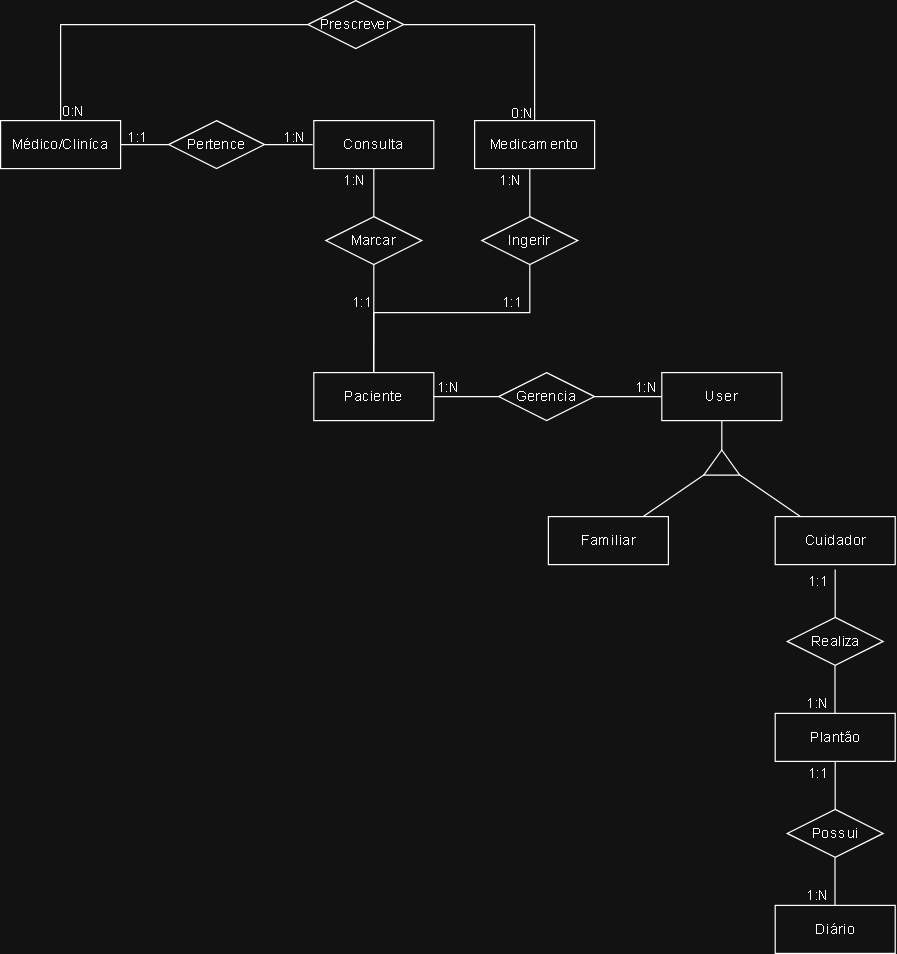

The diagram above was exported from draw.io. Its source (the exported page's mxGraphModel, read from the mxfile embedded in the PNG):
<mxGraphModel dx="2357" dy="1318" grid="1" gridSize="10" guides="1" tooltips="1" connect="1" arrows="1" fold="1" page="1" pageScale="1" pageWidth="827" pageHeight="1169" math="0" shadow="0">
  <root>
    <mxCell id="0" />
    <mxCell id="1" parent="0" />
    <mxCell id="qPHV2JZU5F9Hd_gIwsVy-1" parent="1" style="whiteSpace=wrap;html=1;align=center;" value="Paciente" vertex="1">
      <mxGeometry height="40" width="100" x="261" y="310" as="geometry" />
    </mxCell>
    <mxCell id="qPHV2JZU5F9Hd_gIwsVy-4" parent="1" style="whiteSpace=wrap;html=1;align=center;" value="Médico/Cliníca" vertex="1">
      <mxGeometry height="40" width="100" y="100" as="geometry" />
    </mxCell>
    <mxCell id="qPHV2JZU5F9Hd_gIwsVy-5" parent="1" style="whiteSpace=wrap;html=1;align=center;" value="Consulta" vertex="1">
      <mxGeometry height="40" width="100" x="261" y="100" as="geometry" />
    </mxCell>
    <mxCell id="qPHV2JZU5F9Hd_gIwsVy-8" parent="1" style="whiteSpace=wrap;html=1;align=center;" value="Medicamento" vertex="1">
      <mxGeometry height="40" width="100" x="395" y="100" as="geometry" />
    </mxCell>
    <mxCell id="qPHV2JZU5F9Hd_gIwsVy-27" parent="1" style="shape=rhombus;perimeter=rhombusPerimeter;whiteSpace=wrap;html=1;align=center;" value="Ingerir" vertex="1">
      <mxGeometry height="40" width="80" x="401" y="180" as="geometry" />
    </mxCell>
    <mxCell id="qPHV2JZU5F9Hd_gIwsVy-28" parent="1" style="text;strokeColor=none;fillColor=none;spacingLeft=4;spacingRight=4;overflow=hidden;rotatable=0;points=[[0,0.5],[1,0.5]];portConstraint=eastwest;fontSize=12;whiteSpace=wrap;html=1;align=right;" value="1:N" vertex="1">
      <mxGeometry height="30" width="40" x="401" y="136" as="geometry" />
    </mxCell>
    <mxCell id="qPHV2JZU5F9Hd_gIwsVy-29" edge="1" parent="1" style="endArrow=none;html=1;rounded=0;entryX=0.5;entryY=1;entryDx=0;entryDy=0;" value="">
      <mxGeometry height="50" relative="1" width="50" as="geometry">
        <mxPoint x="441" y="180" as="sourcePoint" />
        <mxPoint x="441" y="140" as="targetPoint" />
      </mxGeometry>
    </mxCell>
    <mxCell id="qPHV2JZU5F9Hd_gIwsVy-30" edge="1" parent="1" style="endArrow=none;html=1;rounded=0;entryX=0.5;entryY=1;entryDx=0;entryDy=0;" target="qPHV2JZU5F9Hd_gIwsVy-27" value="">
      <mxGeometry height="50" relative="1" width="50" as="geometry">
        <Array as="points">
          <mxPoint x="311" y="260" />
          <mxPoint x="441" y="260" />
        </Array>
        <mxPoint x="310.83000000000004" y="310" as="sourcePoint" />
        <mxPoint x="441" y="240" as="targetPoint" />
      </mxGeometry>
    </mxCell>
    <mxCell id="qPHV2JZU5F9Hd_gIwsVy-31" parent="1" style="text;strokeColor=none;fillColor=none;spacingLeft=4;spacingRight=4;overflow=hidden;rotatable=0;points=[[0,0.5],[1,0.5]];portConstraint=eastwest;fontSize=12;whiteSpace=wrap;html=1;align=right;" value="1:1" vertex="1">
      <mxGeometry height="30" width="40" x="401" y="238" as="geometry" />
    </mxCell>
    <mxCell id="qPHV2JZU5F9Hd_gIwsVy-32" parent="1" style="shape=rhombus;perimeter=rhombusPerimeter;whiteSpace=wrap;html=1;align=center;" value="Marcar" vertex="1">
      <mxGeometry height="40" width="80" x="271" y="180" as="geometry" />
    </mxCell>
    <mxCell id="qPHV2JZU5F9Hd_gIwsVy-33" parent="1" style="text;strokeColor=none;fillColor=none;spacingLeft=4;spacingRight=4;overflow=hidden;rotatable=0;points=[[0,0.5],[1,0.5]];portConstraint=eastwest;fontSize=12;whiteSpace=wrap;html=1;align=right;" value="1:N" vertex="1">
      <mxGeometry height="30" width="40" x="271" y="136" as="geometry" />
    </mxCell>
    <mxCell id="qPHV2JZU5F9Hd_gIwsVy-34" edge="1" parent="1" style="endArrow=none;html=1;rounded=0;entryX=0.5;entryY=1;entryDx=0;entryDy=0;" value="">
      <mxGeometry height="50" relative="1" width="50" as="geometry">
        <mxPoint x="311" y="180" as="sourcePoint" />
        <mxPoint x="311" y="140" as="targetPoint" />
      </mxGeometry>
    </mxCell>
    <mxCell id="qPHV2JZU5F9Hd_gIwsVy-35" parent="1" style="text;strokeColor=none;fillColor=none;spacingLeft=4;spacingRight=4;overflow=hidden;rotatable=0;points=[[0,0.5],[1,0.5]];portConstraint=eastwest;fontSize=12;whiteSpace=wrap;html=1;align=right;" value="1:1" vertex="1">
      <mxGeometry height="30" width="40" x="276" y="238" as="geometry" />
    </mxCell>
    <mxCell id="qPHV2JZU5F9Hd_gIwsVy-36" edge="1" parent="1" source="qPHV2JZU5F9Hd_gIwsVy-1" style="endArrow=none;html=1;rounded=0;entryX=0.5;entryY=1;entryDx=0;entryDy=0;exitX=0.5;exitY=0;exitDx=0;exitDy=0;" target="qPHV2JZU5F9Hd_gIwsVy-32" value="">
      <mxGeometry height="50" relative="1" width="50" as="geometry">
        <mxPoint x="251" y="320" as="sourcePoint" />
        <mxPoint x="301" y="270" as="targetPoint" />
      </mxGeometry>
    </mxCell>
    <mxCell id="qPHV2JZU5F9Hd_gIwsVy-37" parent="1" style="shape=rhombus;perimeter=rhombusPerimeter;whiteSpace=wrap;html=1;align=center;" value="Pertence" vertex="1">
      <mxGeometry height="40" width="80" x="140" y="100" as="geometry" />
    </mxCell>
    <mxCell id="qPHV2JZU5F9Hd_gIwsVy-38" parent="1" style="line;strokeWidth=1;rotatable=0;dashed=0;labelPosition=right;align=left;verticalAlign=middle;spacingTop=0;spacingLeft=6;points=[];portConstraint=eastwest;" value="" vertex="1">
      <mxGeometry height="10" width="40" x="220" y="115" as="geometry" />
    </mxCell>
    <mxCell id="qPHV2JZU5F9Hd_gIwsVy-39" parent="1" style="line;strokeWidth=1;rotatable=0;dashed=0;labelPosition=right;align=left;verticalAlign=middle;spacingTop=0;spacingLeft=6;points=[];portConstraint=eastwest;" value="" vertex="1">
      <mxGeometry height="10" width="40" x="100" y="115" as="geometry" />
    </mxCell>
    <mxCell id="qPHV2JZU5F9Hd_gIwsVy-40" parent="1" style="text;strokeColor=none;fillColor=none;spacingLeft=4;spacingRight=4;overflow=hidden;rotatable=0;points=[[0,0.5],[1,0.5]];portConstraint=eastwest;fontSize=12;whiteSpace=wrap;html=1;" value="1:1" vertex="1">
      <mxGeometry height="30" width="40" x="100" y="100" as="geometry" />
    </mxCell>
    <mxCell id="qPHV2JZU5F9Hd_gIwsVy-41" parent="1" style="text;strokeColor=none;fillColor=none;spacingLeft=4;spacingRight=4;overflow=hidden;rotatable=0;points=[[0,0.5],[1,0.5]];portConstraint=eastwest;fontSize=12;whiteSpace=wrap;html=1;align=right;" value="1:N" vertex="1">
      <mxGeometry height="30" width="40" x="221" y="100" as="geometry" />
    </mxCell>
    <mxCell id="qPHV2JZU5F9Hd_gIwsVy-44" parent="1" style="shape=rhombus;perimeter=rhombusPerimeter;whiteSpace=wrap;html=1;align=center;" value="Prescrever" vertex="1">
      <mxGeometry height="40" width="80" x="256" as="geometry" />
    </mxCell>
    <mxCell id="qPHV2JZU5F9Hd_gIwsVy-45" edge="1" parent="1" source="qPHV2JZU5F9Hd_gIwsVy-8" style="endArrow=none;html=1;rounded=0;" target="qPHV2JZU5F9Hd_gIwsVy-44" value="">
      <mxGeometry height="50" relative="1" width="50" as="geometry">
        <Array as="points">
          <mxPoint x="445" y="20" />
        </Array>
        <mxPoint x="291" y="250" as="sourcePoint" />
        <mxPoint x="341" y="200" as="targetPoint" />
      </mxGeometry>
    </mxCell>
    <mxCell id="qPHV2JZU5F9Hd_gIwsVy-46" edge="1" parent="1" source="qPHV2JZU5F9Hd_gIwsVy-4" style="endArrow=none;html=1;rounded=0;entryX=0;entryY=0.5;entryDx=0;entryDy=0;" target="qPHV2JZU5F9Hd_gIwsVy-44" value="">
      <mxGeometry height="50" relative="1" width="50" as="geometry">
        <Array as="points">
          <mxPoint x="50" y="20" />
        </Array>
        <mxPoint x="170" y="80" as="sourcePoint" />
        <mxPoint x="61" as="targetPoint" />
      </mxGeometry>
    </mxCell>
    <mxCell id="qPHV2JZU5F9Hd_gIwsVy-47" parent="1" style="text;strokeColor=none;fillColor=none;spacingLeft=4;spacingRight=4;overflow=hidden;rotatable=0;points=[[0,0.5],[1,0.5]];portConstraint=eastwest;fontSize=12;whiteSpace=wrap;html=1;align=right;" value="0:N" vertex="1">
      <mxGeometry height="30" width="40" x="411" y="80" as="geometry" />
    </mxCell>
    <mxCell id="qPHV2JZU5F9Hd_gIwsVy-48" parent="1" style="text;strokeColor=none;fillColor=none;spacingLeft=4;spacingRight=4;overflow=hidden;rotatable=0;points=[[0,0.5],[1,0.5]];portConstraint=eastwest;fontSize=12;whiteSpace=wrap;html=1;align=right;" value="0:N" vertex="1">
      <mxGeometry height="30" width="40" x="37" y="79" as="geometry" />
    </mxCell>
    <mxCell id="qPHV2JZU5F9Hd_gIwsVy-49" parent="1" style="whiteSpace=wrap;html=1;align=center;" value="User" vertex="1">
      <mxGeometry height="40" width="100" x="551" y="310" as="geometry" />
    </mxCell>
    <mxCell id="qPHV2JZU5F9Hd_gIwsVy-50" parent="1" style="whiteSpace=wrap;html=1;align=center;" value="Familiar" vertex="1">
      <mxGeometry height="40" width="100" x="456.5" y="430" as="geometry" />
    </mxCell>
    <mxCell id="qPHV2JZU5F9Hd_gIwsVy-51" parent="1" style="whiteSpace=wrap;html=1;align=center;" value="Cuidador" vertex="1">
      <mxGeometry height="40" width="100" x="645.5" y="430" as="geometry" />
    </mxCell>
    <mxCell id="qPHV2JZU5F9Hd_gIwsVy-52" parent="1" style="triangle;whiteSpace=wrap;html=1;rotation=-90;" value="" vertex="1">
      <mxGeometry height="30" width="21" x="590.5" y="370" as="geometry" />
    </mxCell>
    <mxCell id="qPHV2JZU5F9Hd_gIwsVy-53" edge="1" parent="1" source="qPHV2JZU5F9Hd_gIwsVy-52" style="endArrow=none;html=1;rounded=0;" target="qPHV2JZU5F9Hd_gIwsVy-49" value="">
      <mxGeometry height="50" relative="1" width="50" as="geometry">
        <mxPoint x="480" y="380" as="sourcePoint" />
        <mxPoint x="530" y="330" as="targetPoint" />
      </mxGeometry>
    </mxCell>
    <mxCell id="qPHV2JZU5F9Hd_gIwsVy-54" edge="1" parent="1" source="qPHV2JZU5F9Hd_gIwsVy-50" style="endArrow=none;html=1;rounded=0;" target="qPHV2JZU5F9Hd_gIwsVy-52" value="">
      <mxGeometry height="50" relative="1" width="50" as="geometry">
        <mxPoint x="620" y="425" as="sourcePoint" />
        <mxPoint x="620" y="400" as="targetPoint" />
      </mxGeometry>
    </mxCell>
    <mxCell id="qPHV2JZU5F9Hd_gIwsVy-55" edge="1" parent="1" source="qPHV2JZU5F9Hd_gIwsVy-51" style="endArrow=none;html=1;rounded=0;" target="qPHV2JZU5F9Hd_gIwsVy-52" value="">
      <mxGeometry height="50" relative="1" width="50" as="geometry">
        <mxPoint x="600" y="438" as="sourcePoint" />
        <mxPoint x="651" y="410" as="targetPoint" />
      </mxGeometry>
    </mxCell>
    <mxCell id="qPHV2JZU5F9Hd_gIwsVy-56" parent="1" style="shape=rhombus;perimeter=rhombusPerimeter;whiteSpace=wrap;html=1;align=center;" value="Gerencia" vertex="1">
      <mxGeometry height="40" width="80" x="415" y="310" as="geometry" />
    </mxCell>
    <mxCell id="qPHV2JZU5F9Hd_gIwsVy-57" edge="1" parent="1" source="qPHV2JZU5F9Hd_gIwsVy-56" style="endArrow=none;html=1;rounded=0;" target="qPHV2JZU5F9Hd_gIwsVy-49" value="">
      <mxGeometry height="50" relative="1" width="50" as="geometry">
        <mxPoint x="520" y="300" as="sourcePoint" />
        <mxPoint x="570" y="250" as="targetPoint" />
      </mxGeometry>
    </mxCell>
    <mxCell id="qPHV2JZU5F9Hd_gIwsVy-58" edge="1" parent="1" source="qPHV2JZU5F9Hd_gIwsVy-56" style="endArrow=none;html=1;rounded=0;" target="qPHV2JZU5F9Hd_gIwsVy-1" value="">
      <mxGeometry height="50" relative="1" width="50" as="geometry">
        <mxPoint x="450" y="330" as="sourcePoint" />
        <mxPoint x="736" y="330" as="targetPoint" />
      </mxGeometry>
    </mxCell>
    <mxCell id="qPHV2JZU5F9Hd_gIwsVy-59" parent="1" style="text;strokeColor=none;fillColor=none;spacingLeft=4;spacingRight=4;overflow=hidden;rotatable=0;points=[[0,0.5],[1,0.5]];portConstraint=eastwest;fontSize=12;whiteSpace=wrap;html=1;align=right;" value="1:N" vertex="1">
      <mxGeometry height="30" width="40" x="513.5" y="309" as="geometry" />
    </mxCell>
    <mxCell id="qPHV2JZU5F9Hd_gIwsVy-60" parent="1" style="text;strokeColor=none;fillColor=none;spacingLeft=4;spacingRight=4;overflow=hidden;rotatable=0;points=[[0,0.5],[1,0.5]];portConstraint=eastwest;fontSize=12;whiteSpace=wrap;html=1;align=left;" value="1:N" vertex="1">
      <mxGeometry height="30" width="40" x="358" y="309" as="geometry" />
    </mxCell>
    <mxCell id="qPHV2JZU5F9Hd_gIwsVy-61" parent="1" style="whiteSpace=wrap;html=1;align=center;" value="Plantão" vertex="1">
      <mxGeometry height="40" width="100" x="645.5" y="594" as="geometry" />
    </mxCell>
    <mxCell id="qPHV2JZU5F9Hd_gIwsVy-62" parent="1" style="whiteSpace=wrap;html=1;align=center;" value="Diário" vertex="1">
      <mxGeometry height="40" width="100" x="645.5" y="754" as="geometry" />
    </mxCell>
    <mxCell id="qPHV2JZU5F9Hd_gIwsVy-63" parent="1" style="shape=rhombus;perimeter=rhombusPerimeter;whiteSpace=wrap;html=1;align=center;" value="Realiza" vertex="1">
      <mxGeometry height="40" width="80" x="655.5" y="514" as="geometry" />
    </mxCell>
    <mxCell id="qPHV2JZU5F9Hd_gIwsVy-64" parent="1" style="text;strokeColor=none;fillColor=none;spacingLeft=4;spacingRight=4;overflow=hidden;rotatable=0;points=[[0,0.5],[1,0.5]];portConstraint=eastwest;fontSize=12;whiteSpace=wrap;html=1;align=right;" value="1:1" vertex="1">
      <mxGeometry height="30" width="40" x="655.5" y="470" as="geometry" />
    </mxCell>
    <mxCell id="qPHV2JZU5F9Hd_gIwsVy-65" edge="1" parent="1" style="endArrow=none;html=1;rounded=0;entryX=0.5;entryY=1;entryDx=0;entryDy=0;" value="">
      <mxGeometry height="50" relative="1" width="50" as="geometry">
        <mxPoint x="695.5" y="514" as="sourcePoint" />
        <mxPoint x="695.5" y="474" as="targetPoint" />
      </mxGeometry>
    </mxCell>
    <mxCell id="qPHV2JZU5F9Hd_gIwsVy-66" edge="1" parent="1" style="endArrow=none;html=1;rounded=0;entryX=0.5;entryY=1;entryDx=0;entryDy=0;" value="">
      <mxGeometry height="50" relative="1" width="50" as="geometry">
        <mxPoint x="695.3299999999999" y="594" as="sourcePoint" />
        <mxPoint x="695.3299999999999" y="554" as="targetPoint" />
      </mxGeometry>
    </mxCell>
    <mxCell id="qPHV2JZU5F9Hd_gIwsVy-67" parent="1" style="text;strokeColor=none;fillColor=none;spacingLeft=4;spacingRight=4;overflow=hidden;rotatable=0;points=[[0,0.5],[1,0.5]];portConstraint=eastwest;fontSize=12;whiteSpace=wrap;html=1;align=right;" value="1:N" vertex="1">
      <mxGeometry height="30" width="40" x="656.5" y="572" as="geometry" />
    </mxCell>
    <mxCell id="qPHV2JZU5F9Hd_gIwsVy-68" parent="1" style="shape=rhombus;perimeter=rhombusPerimeter;whiteSpace=wrap;html=1;align=center;" value="Possui" vertex="1">
      <mxGeometry height="40" width="80" x="655.5" y="674" as="geometry" />
    </mxCell>
    <mxCell id="qPHV2JZU5F9Hd_gIwsVy-69" parent="1" style="text;strokeColor=none;fillColor=none;spacingLeft=4;spacingRight=4;overflow=hidden;rotatable=0;points=[[0,0.5],[1,0.5]];portConstraint=eastwest;fontSize=12;whiteSpace=wrap;html=1;align=right;" value="1:1" vertex="1">
      <mxGeometry height="30" width="40" x="655.5" y="630" as="geometry" />
    </mxCell>
    <mxCell id="qPHV2JZU5F9Hd_gIwsVy-70" edge="1" parent="1" style="endArrow=none;html=1;rounded=0;entryX=0.5;entryY=1;entryDx=0;entryDy=0;" value="">
      <mxGeometry height="50" relative="1" width="50" as="geometry">
        <mxPoint x="695.5" y="674" as="sourcePoint" />
        <mxPoint x="695.5" y="634" as="targetPoint" />
      </mxGeometry>
    </mxCell>
    <mxCell id="qPHV2JZU5F9Hd_gIwsVy-71" edge="1" parent="1" style="endArrow=none;html=1;rounded=0;entryX=0.5;entryY=1;entryDx=0;entryDy=0;" value="">
      <mxGeometry height="50" relative="1" width="50" as="geometry">
        <mxPoint x="695.3299999999999" y="754" as="sourcePoint" />
        <mxPoint x="695.3299999999999" y="714" as="targetPoint" />
      </mxGeometry>
    </mxCell>
    <mxCell id="qPHV2JZU5F9Hd_gIwsVy-72" parent="1" style="text;strokeColor=none;fillColor=none;spacingLeft=4;spacingRight=4;overflow=hidden;rotatable=0;points=[[0,0.5],[1,0.5]];portConstraint=eastwest;fontSize=12;whiteSpace=wrap;html=1;align=right;" value="1:N" vertex="1">
      <mxGeometry height="30" width="40" x="656.5" y="732" as="geometry" />
    </mxCell>
  </root>
</mxGraphModel>